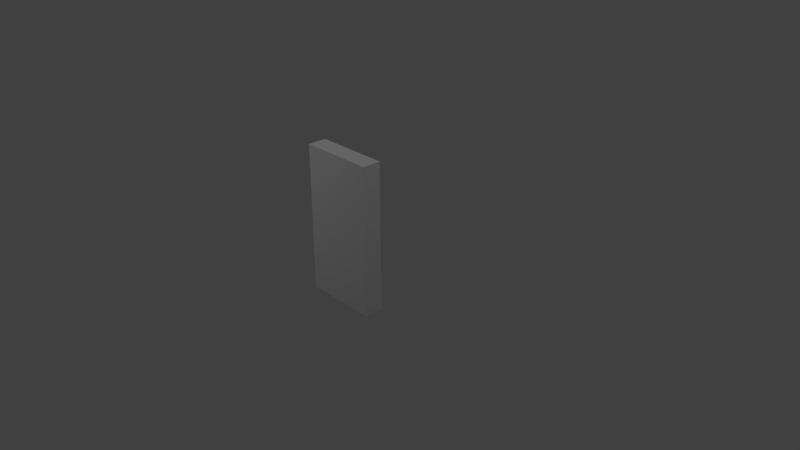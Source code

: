# Source: door.blend  (saved by Blender 2.79.0; exported with 4.5.12 LTS)
import bpy
from mathutils import Matrix  # noqa: F401  (used for matrix-valued properties, if any)

bpy.ops.wm.read_factory_settings(use_empty=True)
scene = bpy.context.scene
scene.name = 'Scene'

# ---- collections
col_collection_1 = bpy.data.collections.new('Collection 1'); scene.collection.children.link(col_collection_1)

# ---- materials (node trees are filled in below, after node groups)
mat_material = bpy.data.materials.new('Material')
mat_material.alpha_threshold = 0.0
mat_material.use_transparent_shadow = False
mat_material.roughness = 0.5
mat_material.line_color = (0.0, 0.0, 0.0, 1.0)

# ---- material node trees

# ---- world
world_world = bpy.data.worlds.new('World'); scene.world = world_world
world_world.color = (0.05088, 0.05088, 0.05088)
world_world.use_sun_shadow = False
world_world.sun_shadow_jitter_overblur = 0.0
world_world.cycles.sampling_method = 'MANUAL'

# ---- cameras
cam_camera = bpy.data.cameras.new('Camera')
cam_camera.clip_end = 100.0
cam_camera.lens = 35.0
cam_camera.sensor_width = 32.0
cam_camera.sensor_height = 18.0
cam_camera.ortho_scale = 7.314
cam_camera.dof.focus_distance = 0.0
cam_camera.dof.aperture_fstop = 128.0

# ---- lights
light_lamp_001 = bpy.data.lights.new('Lamp.001', 'POINT')
light_lamp_001.transmission_factor = 0.0
light_lamp_001.cutoff_distance = 30.0
light_lamp_001.energy = 100.0
light_lamp_001.shadow_buffer_clip_start = 1.001
light_lamp_001.shadow_soft_size = 0.1
light_lamp_001.shadow_maximum_resolution = 0.006
light_lamp_001.use_absolute_resolution = True
light_lamp = bpy.data.lights.new('Lamp', 'POINT')
light_lamp.transmission_factor = 0.0
light_lamp.cutoff_distance = 30.0
light_lamp.energy = 100.0
light_lamp.shadow_buffer_clip_start = 1.001
light_lamp.shadow_soft_size = 0.1
light_lamp.shadow_maximum_resolution = 0.006
light_lamp.use_absolute_resolution = True

# ---- meshes
me_cube = bpy.data.meshes.new('Cube')
me_cube.from_pydata([(0.5, -0.25, -0.5), (0.5, -0.5, -0.5), (-0.5, -0.5, -0.5), (-0.5, -0.25, -0.5), (0.5, -0.25, 1.5), (0.5, -0.5, 1.5), (-0.5, -0.5, 1.5), (-0.5, -0.25, 1.5)], [], [(0, 1, 2, 3), (4, 7, 6, 5), (0, 4, 5, 1), (1, 5, 6, 2), (2, 6, 7, 3), (4, 0, 3, 7)])
_uv = me_cube.uv_layers.new(name='UVMap')
_uv.uv.foreach_set('vector', [0.9091, 0.5, 1.0, 0.5, 1.0, 1.0, 0.9091, 1.0, 0.9091, 0.5, 0.9091, 7.451e-08, 1.0, 0.0, 1.0, 0.5, 0.8182, 0.0, 0.8182, 1.0, 0.7273, 1.0, 0.7273, 1.49e-08, 0.3636, 1.0, 0.3636, 0.0, 0.7273, 0.0, 0.7273, 1.0, 0.9091, 0.0, 0.9091, 1.0, 0.8182, 1.0, 0.8182, 0.0, 0.3636, 0.0, 0.3636, 1.0, 2.167e-07, 1.0, 0.0, 0.0])
me_cube.materials.append(mat_material)
me_cube.use_remesh_preserve_volume = False
me_cube.use_remesh_preserve_attributes = False
me_cube.use_mirror_vertex_groups = False
me_cube.update()

# ---- objects
ob_lamp_001 = bpy.data.objects.new('Lamp.001', light_lamp_001)
ob_cube = bpy.data.objects.new('Cube', me_cube)
ob_lamp = bpy.data.objects.new('Lamp', light_lamp)
ob_camera = bpy.data.objects.new('Camera', cam_camera)

# ---- transforms, parenting, visibility, modifiers, constraints
ob_lamp_001.location = (-3.042, -3.142, 4.349)
ob_lamp_001.rotation_euler = (0.6503, 0.05522, 1.866)
ob_lamp_001.lock_rotations_4d = False
ob_lamp_001.empty_display_type = 'ARROWS'
ob_lamp_001.color = (0.0, 0.0, 0.0, 0.0)
ob_lamp_001.lineart.crease_threshold = 0.0
ob_cube.location = (0.0, 0.0, 0.0)
ob_cube.lock_rotations_4d = False
ob_cube.empty_display_type = 'ARROWS'
ob_cube.lineart.crease_threshold = 0.0
ob_lamp.location = (4.076, 1.005, 5.904)
ob_lamp.rotation_euler = (0.6503, 0.05522, 1.866)
ob_lamp.lock_rotations_4d = False
ob_lamp.empty_display_type = 'ARROWS'
ob_lamp.color = (0.0, 0.0, 0.0, 0.0)
ob_lamp.lineart.crease_threshold = 0.0
ob_camera.location = (7.481, -6.508, 5.344)
ob_camera.rotation_euler = (1.109, 0.0, 0.8149)
ob_camera.lock_rotations_4d = False
ob_camera.empty_display_type = 'ARROWS'
ob_camera.color = (0.0, 0.0, 0.0, 0.0)
ob_camera.display_type = 'WIRE'
ob_camera.lineart.crease_threshold = 0.0

# ---- collection membership
col_collection_1.objects.link(ob_lamp_001)
col_collection_1.objects.link(ob_cube)
col_collection_1.objects.link(ob_lamp)
col_collection_1.objects.link(ob_camera)

# ---- scene / render settings (as saved in the file)
scene.camera = ob_camera
scene.frame_start = 1; scene.frame_end = 250; scene.frame_set(1)
scene.render.engine = 'BLENDER_EEVEE_NEXT'
scene.render.resolution_percentage = 50
scene.render.dither_intensity = 0.0
scene.cycles.use_denoising = False
scene.cycles.samples = 128
scene.cycles.sampling_pattern = 'TABULATED_SOBOL'
scene.cycles.use_adaptive_sampling = False
scene.cycles.use_light_tree = False
scene.cycles.blur_glossy = 0.0
scene.cycles.sample_clamp_indirect = 0.0
scene.view_settings.view_transform = 'Standard'
bpy.context.view_layer.update()
